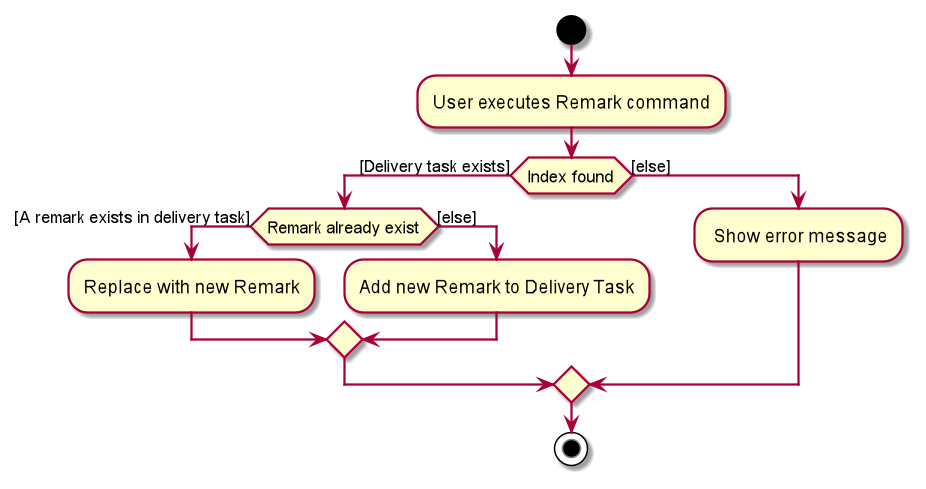

The diagram above was rendered by PlantUML. Its source (embedded in the PNG):
@startuml
start
:User executes Remark command;

'Since the beta syntax does not support placing the condition outside the
'diamond we place it as the true branch instead.

if (Index found) then ([Delivery task exists])
    if (Remark already exist) then ([A remark exists in delivery task])
        :Replace with new Remark;
    else ([else])
        :Add new Remark to Delivery Task;
    endif
else ([else])
    : Show error message;
endif
stop
@enduml